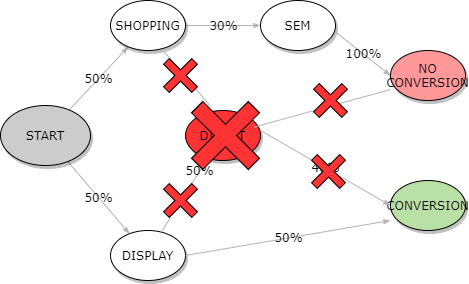

The diagram above was exported from draw.io. Its source (the exported page's mxGraphModel, read from the mxfile embedded in the PNG):
<mxGraphModel dx="1038" dy="-680" grid="1" gridSize="10" guides="1" tooltips="1" connect="1" arrows="1" fold="1" page="1" pageScale="1" pageWidth="827" pageHeight="1169" math="0" shadow="0">
  <root>
    <mxCell id="0" />
    <mxCell id="1" parent="0" />
    <mxCell id="IdTtm_2oQ056FVclnjMs-1" value="50%" style="edgeStyle=none;rounded=1;html=1;labelBackgroundColor=none;startArrow=none;startFill=0;startSize=5;endArrow=classicThin;endFill=1;endSize=5;jettySize=auto;orthogonalLoop=1;strokeColor=#B3B3B3;strokeWidth=1;fontFamily=Verdana;fontSize=12" edge="1" parent="1" source="IdTtm_2oQ056FVclnjMs-3" target="IdTtm_2oQ056FVclnjMs-5">
      <mxGeometry relative="1" as="geometry" />
    </mxCell>
    <mxCell id="IdTtm_2oQ056FVclnjMs-2" value="50%" style="edgeStyle=none;rounded=1;html=1;labelBackgroundColor=none;startArrow=none;startFill=0;startSize=5;endArrow=classicThin;endFill=1;endSize=5;jettySize=auto;orthogonalLoop=1;strokeColor=#B3B3B3;strokeWidth=1;fontFamily=Verdana;fontSize=12" edge="1" parent="1" source="IdTtm_2oQ056FVclnjMs-3" target="IdTtm_2oQ056FVclnjMs-7">
      <mxGeometry relative="1" as="geometry" />
    </mxCell>
    <mxCell id="IdTtm_2oQ056FVclnjMs-3" value="START" style="ellipse;whiteSpace=wrap;html=1;rounded=0;shadow=1;comic=0;labelBackgroundColor=none;strokeWidth=1;fontFamily=Verdana;fontSize=12;align=center;fillColor=#CCCCCC;" vertex="1" parent="1">
      <mxGeometry x="140" y="1585" width="90" height="60" as="geometry" />
    </mxCell>
    <mxCell id="IdTtm_2oQ056FVclnjMs-4" value="50%" style="edgeStyle=none;rounded=1;html=1;labelBackgroundColor=none;startArrow=none;startFill=0;startSize=5;endArrow=classicThin;endFill=1;endSize=5;jettySize=auto;orthogonalLoop=1;strokeColor=#B3B3B3;strokeWidth=1;fontFamily=Verdana;fontSize=12" edge="1" parent="1" source="IdTtm_2oQ056FVclnjMs-19" target="IdTtm_2oQ056FVclnjMs-9">
      <mxGeometry relative="1" as="geometry" />
    </mxCell>
    <mxCell id="IdTtm_2oQ056FVclnjMs-5" value="&lt;span&gt;DISPLAY&lt;/span&gt;" style="ellipse;whiteSpace=wrap;html=1;rounded=0;shadow=1;comic=0;labelBackgroundColor=none;strokeWidth=1;fontFamily=Verdana;fontSize=12;align=center;" vertex="1" parent="1">
      <mxGeometry x="250" y="1710" width="75" height="50" as="geometry" />
    </mxCell>
    <mxCell id="IdTtm_2oQ056FVclnjMs-6" value="30%" style="edgeStyle=none;rounded=1;html=1;labelBackgroundColor=none;startArrow=none;startFill=0;startSize=5;endArrow=classicThin;endFill=1;endSize=5;jettySize=auto;orthogonalLoop=1;strokeColor=#B3B3B3;strokeWidth=1;fontFamily=Verdana;fontSize=12" edge="1" parent="1" source="IdTtm_2oQ056FVclnjMs-7" target="IdTtm_2oQ056FVclnjMs-8">
      <mxGeometry relative="1" as="geometry" />
    </mxCell>
    <mxCell id="IdTtm_2oQ056FVclnjMs-7" value="&lt;span&gt;SHOPPING&lt;/span&gt;" style="ellipse;whiteSpace=wrap;html=1;rounded=0;shadow=1;comic=0;labelBackgroundColor=none;strokeWidth=1;fontFamily=Verdana;fontSize=12;align=center;" vertex="1" parent="1">
      <mxGeometry x="250" y="1480" width="75" height="50" as="geometry" />
    </mxCell>
    <mxCell id="IdTtm_2oQ056FVclnjMs-8" value="&lt;span&gt;SEM&lt;/span&gt;" style="ellipse;whiteSpace=wrap;html=1;rounded=0;shadow=1;comic=0;labelBackgroundColor=none;strokeWidth=1;fontFamily=Verdana;fontSize=12;align=center;" vertex="1" parent="1">
      <mxGeometry x="400" y="1480" width="75" height="50" as="geometry" />
    </mxCell>
    <mxCell id="IdTtm_2oQ056FVclnjMs-9" value="&lt;span&gt;DIRECT&lt;/span&gt;" style="ellipse;whiteSpace=wrap;html=1;rounded=0;shadow=1;comic=0;labelBackgroundColor=none;strokeWidth=1;fontFamily=Verdana;fontSize=12;align=center;fillColor=#FF3333;" vertex="1" parent="1">
      <mxGeometry x="325" y="1590" width="75" height="50" as="geometry" />
    </mxCell>
    <mxCell id="IdTtm_2oQ056FVclnjMs-10" value="CONVERSION" style="ellipse;whiteSpace=wrap;html=1;rounded=0;shadow=1;comic=0;labelBackgroundColor=none;strokeWidth=1;fontFamily=Verdana;fontSize=12;align=center;fillColor=#B9E0A5;" vertex="1" parent="1">
      <mxGeometry x="530" y="1660" width="75" height="50" as="geometry" />
    </mxCell>
    <mxCell id="IdTtm_2oQ056FVclnjMs-11" value="100%" style="edgeStyle=none;rounded=1;html=1;labelBackgroundColor=none;startArrow=none;startFill=0;startSize=5;endArrow=classicThin;endFill=1;endSize=5;jettySize=auto;orthogonalLoop=1;strokeColor=#B3B3B3;strokeWidth=1;fontFamily=Verdana;fontSize=12;exitX=1.013;exitY=0.644;exitDx=0;exitDy=0;exitPerimeter=0;entryX=0;entryY=0.5;entryDx=0;entryDy=0;" edge="1" parent="1" source="IdTtm_2oQ056FVclnjMs-8" target="IdTtm_2oQ056FVclnjMs-13">
      <mxGeometry relative="1" as="geometry">
        <mxPoint x="409.9983690946759" y="1681.544430575278" as="sourcePoint" />
        <mxPoint x="481.93591312431306" y="1620.0041731307142" as="targetPoint" />
      </mxGeometry>
    </mxCell>
    <mxCell id="IdTtm_2oQ056FVclnjMs-12" value="40%" style="edgeStyle=none;rounded=1;html=1;labelBackgroundColor=none;startArrow=none;startFill=0;startSize=5;endArrow=classicThin;endFill=1;endSize=5;jettySize=auto;orthogonalLoop=1;strokeColor=#B3B3B3;strokeWidth=1;fontFamily=Verdana;fontSize=12;exitX=1;exitY=0.5;exitDx=0;exitDy=0;entryX=0;entryY=0.5;entryDx=0;entryDy=0;" edge="1" parent="1" target="IdTtm_2oQ056FVclnjMs-10">
      <mxGeometry relative="1" as="geometry">
        <mxPoint x="400" y="1610" as="sourcePoint" />
        <mxPoint x="353.2249999999999" y="1698" as="targetPoint" />
      </mxGeometry>
    </mxCell>
    <mxCell id="IdTtm_2oQ056FVclnjMs-13" value="NO CONVERSION" style="ellipse;whiteSpace=wrap;html=1;rounded=0;shadow=1;comic=0;labelBackgroundColor=none;strokeWidth=1;fontFamily=Verdana;fontSize=12;align=center;fillColor=#FF9999;" vertex="1" parent="1">
      <mxGeometry x="530" y="1530" width="75" height="50" as="geometry" />
    </mxCell>
    <mxCell id="IdTtm_2oQ056FVclnjMs-14" value="50%" style="edgeStyle=none;rounded=1;html=1;labelBackgroundColor=none;startArrow=none;startFill=0;startSize=5;endArrow=classicThin;endFill=1;endSize=5;jettySize=auto;orthogonalLoop=1;strokeColor=#B3B3B3;strokeWidth=1;fontFamily=Verdana;fontSize=12;exitX=1;exitY=0.5;exitDx=0;exitDy=0;" edge="1" parent="1" source="IdTtm_2oQ056FVclnjMs-5">
      <mxGeometry relative="1" as="geometry">
        <mxPoint x="311.9230769230769" y="1721.9230769230771" as="sourcePoint" />
        <mxPoint x="530" y="1700" as="targetPoint" />
      </mxGeometry>
    </mxCell>
    <mxCell id="IdTtm_2oQ056FVclnjMs-15" value="" style="shape=cross;whiteSpace=wrap;html=1;fillColor=#FF3333;rotation=-45;" vertex="1" parent="1">
      <mxGeometry x="325" y="1575" width="80" height="80" as="geometry" />
    </mxCell>
    <mxCell id="IdTtm_2oQ056FVclnjMs-16" value="" style="shape=cross;whiteSpace=wrap;html=1;fillColor=#FF3333;rotation=-45;" vertex="1" parent="1">
      <mxGeometry x="448" y="1631" width="40" height="40" as="geometry" />
    </mxCell>
    <mxCell id="IdTtm_2oQ056FVclnjMs-17" value="" style="edgeStyle=none;rounded=1;html=1;labelBackgroundColor=none;startArrow=none;startFill=0;startSize=5;endArrow=none;endFill=1;endSize=5;jettySize=auto;orthogonalLoop=1;strokeColor=#B3B3B3;strokeWidth=1;fontFamily=Verdana;fontSize=12;exitX=0.709;exitY=1.012;exitDx=0;exitDy=0;exitPerimeter=0;entryX=0.626;entryY=0.109;entryDx=0;entryDy=0;entryPerimeter=0;" edge="1" parent="1" source="IdTtm_2oQ056FVclnjMs-7" target="IdTtm_2oQ056FVclnjMs-15">
      <mxGeometry relative="1" as="geometry">
        <mxPoint x="303.17499999999995" y="1530.6" as="sourcePoint" />
        <mxPoint x="350" y="1590" as="targetPoint" />
      </mxGeometry>
    </mxCell>
    <mxCell id="IdTtm_2oQ056FVclnjMs-18" value="" style="edgeStyle=none;rounded=1;html=1;labelBackgroundColor=none;startArrow=none;startFill=0;startSize=5;endArrow=none;endFill=1;endSize=5;jettySize=auto;orthogonalLoop=1;strokeColor=#B3B3B3;strokeWidth=1;fontFamily=Verdana;fontSize=12;exitX=0.915;exitY=0.332;exitDx=0;exitDy=0;entryX=0;entryY=0.78;entryDx=0;entryDy=0;exitPerimeter=0;entryPerimeter=0;" edge="1" parent="1" source="IdTtm_2oQ056FVclnjMs-9" target="IdTtm_2oQ056FVclnjMs-13">
      <mxGeometry relative="1" as="geometry">
        <mxPoint x="393.625" y="1606.6" as="sourcePoint" />
        <mxPoint x="530.375" y="1565.8000000000002" as="targetPoint" />
      </mxGeometry>
    </mxCell>
    <mxCell id="IdTtm_2oQ056FVclnjMs-19" value="" style="shape=cross;whiteSpace=wrap;html=1;fillColor=#FF3333;rotation=-45;" vertex="1" parent="1">
      <mxGeometry x="300" y="1660" width="40" height="40" as="geometry" />
    </mxCell>
    <mxCell id="IdTtm_2oQ056FVclnjMs-20" value="" style="edgeStyle=none;rounded=1;html=1;labelBackgroundColor=none;startArrow=none;startFill=0;startSize=5;endArrow=none;endFill=1;endSize=5;jettySize=auto;orthogonalLoop=1;strokeColor=#B3B3B3;strokeWidth=1;fontFamily=Verdana;fontSize=12" edge="1" parent="1" source="IdTtm_2oQ056FVclnjMs-5" target="IdTtm_2oQ056FVclnjMs-19">
      <mxGeometry relative="1" as="geometry">
        <mxPoint x="301.9230769230769" y="1711.9230769230771" as="sourcePoint" />
        <mxPoint x="348.0769230769231" y="1638.0769230769233" as="targetPoint" />
      </mxGeometry>
    </mxCell>
    <mxCell id="IdTtm_2oQ056FVclnjMs-21" value="" style="shape=cross;whiteSpace=wrap;html=1;fillColor=#FF3333;rotation=-45;" vertex="1" parent="1">
      <mxGeometry x="300" y="1535" width="40" height="40" as="geometry" />
    </mxCell>
    <mxCell id="IdTtm_2oQ056FVclnjMs-22" value="" style="shape=cross;whiteSpace=wrap;html=1;fillColor=#FF3333;rotation=-45;" vertex="1" parent="1">
      <mxGeometry x="450" y="1560" width="40" height="40" as="geometry" />
    </mxCell>
  </root>
</mxGraphModel>